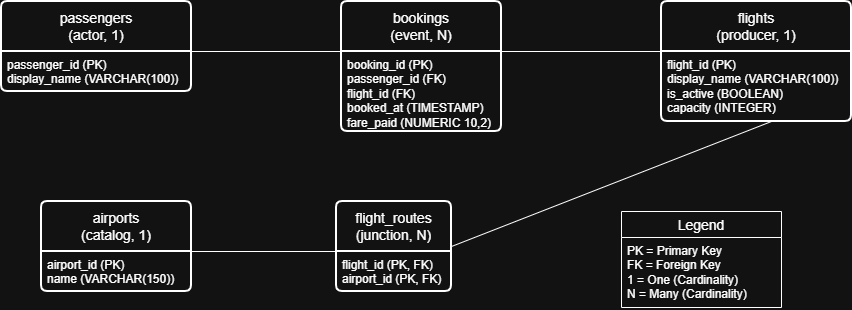

The diagram above was exported from draw.io. Its source (the exported page's mxGraphModel, read from the mxfile embedded in the PNG):
<mxGraphModel dx="697" dy="497" grid="1" gridSize="10" guides="1" tooltips="1" connect="1" arrows="1" fold="1" page="1" pageScale="1" pageWidth="850" pageHeight="1100" math="0" shadow="0">
  <root>
    <mxCell id="0" />
    <mxCell id="1" parent="0" />
    <mxCell id="BiQrU2mjTvXDdd0HBgC8-2" parent="1" style="swimlane;childLayout=stackLayout;horizontal=1;startSize=50;horizontalStack=0;rounded=1;fontSize=14;fontStyle=0;strokeWidth=2;resizeParent=0;resizeLast=1;shadow=0;dashed=0;align=center;arcSize=4;whiteSpace=wrap;html=1;" value="passengers&lt;div&gt;(actor, 1)&lt;/div&gt;" vertex="1">
      <mxGeometry height="90" width="190" x="10" y="30" as="geometry">
        <mxRectangle height="50" width="110" x="60" y="80" as="alternateBounds" />
      </mxGeometry>
    </mxCell>
    <mxCell id="BiQrU2mjTvXDdd0HBgC8-3" parent="BiQrU2mjTvXDdd0HBgC8-2" style="align=left;strokeColor=none;fillColor=none;spacingLeft=4;spacingRight=4;fontSize=12;verticalAlign=top;resizable=0;rotatable=0;part=1;html=1;whiteSpace=wrap;" value="passenger_id (PK)&lt;div&gt;display_name (VARCHAR(100))&amp;nbsp;&lt;/div&gt;" vertex="1">
      <mxGeometry height="40" width="190" y="50" as="geometry" />
    </mxCell>
    <mxCell id="BiQrU2mjTvXDdd0HBgC8-5" edge="1" parent="1" style="endArrow=none;html=1;rounded=0;" value="">
      <mxGeometry height="50" relative="1" width="50" as="geometry">
        <Array as="points">
          <mxPoint x="200" y="80" />
        </Array>
        <mxPoint x="200" y="80" as="sourcePoint" />
        <mxPoint x="350" y="80" as="targetPoint" />
      </mxGeometry>
    </mxCell>
    <mxCell id="BiQrU2mjTvXDdd0HBgC8-6" parent="1" style="swimlane;childLayout=stackLayout;horizontal=1;startSize=50;horizontalStack=0;rounded=1;fontSize=14;fontStyle=0;strokeWidth=2;resizeParent=0;resizeLast=1;shadow=0;dashed=0;align=center;arcSize=4;whiteSpace=wrap;html=1;" value="bookings&lt;div&gt;(event, N)&lt;/div&gt;" vertex="1">
      <mxGeometry height="130" width="160" x="350" y="30" as="geometry" />
    </mxCell>
    <mxCell id="BiQrU2mjTvXDdd0HBgC8-7" parent="BiQrU2mjTvXDdd0HBgC8-6" style="align=left;strokeColor=none;fillColor=none;spacingLeft=4;spacingRight=4;fontSize=12;verticalAlign=top;resizable=0;rotatable=0;part=1;html=1;whiteSpace=wrap;" value="booking_id (PK)&lt;div&gt;passenger_id (FK)&lt;/div&gt;&lt;div&gt;flight_id (FK)&lt;/div&gt;&lt;div&gt;booked_at (TIMESTAMP)&lt;/div&gt;&lt;div&gt;fare_paid (NUMERIC 10,2)&lt;/div&gt;" vertex="1">
      <mxGeometry height="80" width="160" y="50" as="geometry" />
    </mxCell>
    <mxCell id="BiQrU2mjTvXDdd0HBgC8-11" edge="1" parent="1" style="endArrow=none;html=1;rounded=0;" value="">
      <mxGeometry height="50" relative="1" width="50" as="geometry">
        <mxPoint x="510" y="80" as="sourcePoint" />
        <mxPoint x="670" y="80" as="targetPoint" />
      </mxGeometry>
    </mxCell>
    <mxCell id="BiQrU2mjTvXDdd0HBgC8-12" parent="1" style="swimlane;childLayout=stackLayout;horizontal=1;startSize=50;horizontalStack=0;rounded=1;fontSize=14;fontStyle=0;strokeWidth=2;resizeParent=0;resizeLast=1;shadow=0;dashed=0;align=center;arcSize=4;whiteSpace=wrap;html=1;" value="flights&lt;div&gt;(producer, 1)&lt;/div&gt;" vertex="1">
      <mxGeometry height="120" width="190" x="670" y="30" as="geometry" />
    </mxCell>
    <mxCell id="BiQrU2mjTvXDdd0HBgC8-13" parent="BiQrU2mjTvXDdd0HBgC8-12" style="align=left;strokeColor=none;fillColor=none;spacingLeft=4;spacingRight=4;fontSize=12;verticalAlign=top;resizable=0;rotatable=0;part=1;html=1;whiteSpace=wrap;" value="flight_id (PK)&lt;div&gt;display_name (VARCHAR(100))&lt;/div&gt;&lt;div&gt;is_active (BOOLEAN)&lt;/div&gt;&lt;div&gt;capacity (INTEGER)&lt;/div&gt;" vertex="1">
      <mxGeometry height="70" width="190" y="50" as="geometry" />
    </mxCell>
    <mxCell id="BiQrU2mjTvXDdd0HBgC8-14" edge="1" parent="1" source="BiQrU2mjTvXDdd0HBgC8-15" style="endArrow=none;html=1;rounded=0;exitX=1;exitY=0.5;exitDx=0;exitDy=0;" value="">
      <mxGeometry height="50" relative="1" width="50" as="geometry">
        <mxPoint x="470" y="275" as="sourcePoint" />
        <mxPoint x="780" y="150" as="targetPoint" />
      </mxGeometry>
    </mxCell>
    <mxCell id="BiQrU2mjTvXDdd0HBgC8-15" parent="1" style="swimlane;childLayout=stackLayout;horizontal=1;startSize=50;horizontalStack=0;rounded=1;fontSize=14;fontStyle=0;strokeWidth=2;resizeParent=0;resizeLast=1;shadow=0;dashed=0;align=center;arcSize=4;whiteSpace=wrap;html=1;" value="flight_routes&lt;div&gt;(junction, N)&lt;/div&gt;" vertex="1">
      <mxGeometry height="90" width="115" x="345" y="230" as="geometry" />
    </mxCell>
    <mxCell id="BiQrU2mjTvXDdd0HBgC8-16" parent="BiQrU2mjTvXDdd0HBgC8-15" style="align=left;strokeColor=none;fillColor=none;spacingLeft=4;spacingRight=4;fontSize=12;verticalAlign=top;resizable=0;rotatable=0;part=1;html=1;whiteSpace=wrap;" value="flight_id (PK, FK)&lt;div&gt;airport_id (PK, FK)&lt;/div&gt;" vertex="1">
      <mxGeometry height="40" width="115" y="50" as="geometry" />
    </mxCell>
    <mxCell id="BiQrU2mjTvXDdd0HBgC8-20" edge="1" parent="1" style="endArrow=none;html=1;rounded=0;entryX=0;entryY=0;entryDx=0;entryDy=0;" target="BiQrU2mjTvXDdd0HBgC8-16" value="">
      <mxGeometry height="50" relative="1" width="50" as="geometry">
        <mxPoint x="200" y="280" as="sourcePoint" />
        <mxPoint x="340" y="280" as="targetPoint" />
      </mxGeometry>
    </mxCell>
    <mxCell id="BiQrU2mjTvXDdd0HBgC8-21" parent="1" style="swimlane;childLayout=stackLayout;horizontal=1;startSize=50;horizontalStack=0;rounded=1;fontSize=14;fontStyle=0;strokeWidth=2;resizeParent=0;resizeLast=1;shadow=0;dashed=0;align=center;arcSize=4;whiteSpace=wrap;html=1;" value="airports&lt;div&gt;(catalog, 1)&lt;/div&gt;" vertex="1">
      <mxGeometry height="90" width="150" x="50" y="230" as="geometry" />
    </mxCell>
    <mxCell id="BiQrU2mjTvXDdd0HBgC8-22" parent="BiQrU2mjTvXDdd0HBgC8-21" style="align=left;strokeColor=none;fillColor=none;spacingLeft=4;spacingRight=4;fontSize=12;verticalAlign=top;resizable=0;rotatable=0;part=1;html=1;whiteSpace=wrap;" value="airport_id (PK)&lt;div&gt;name (VARCHAR(150))&lt;/div&gt;" vertex="1">
      <mxGeometry height="40" width="150" y="50" as="geometry" />
    </mxCell>
    <mxCell id="BiQrU2mjTvXDdd0HBgC8-25" parent="1" style="swimlane;fontStyle=0;childLayout=stackLayout;horizontal=1;startSize=26;horizontalStack=0;resizeParent=1;resizeParentMax=0;resizeLast=0;collapsible=1;marginBottom=0;align=center;fontSize=14;" value="Legend" vertex="1">
      <mxGeometry height="96" width="160" x="630" y="240" as="geometry" />
    </mxCell>
    <mxCell id="BiQrU2mjTvXDdd0HBgC8-26" parent="BiQrU2mjTvXDdd0HBgC8-25" style="text;strokeColor=none;fillColor=none;spacingLeft=4;spacingRight=4;overflow=hidden;rotatable=0;points=[[0,0.5],[1,0.5]];portConstraint=eastwest;fontSize=12;whiteSpace=wrap;html=1;" value="PK = Primary Key&lt;div&gt;FK = Foreign Key&lt;/div&gt;&lt;div&gt;1 = One (Cardinality)&lt;/div&gt;&lt;div&gt;N = Many (Cardinality)&lt;/div&gt;" vertex="1">
      <mxGeometry height="70" width="160" y="26" as="geometry" />
    </mxCell>
  </root>
</mxGraphModel>